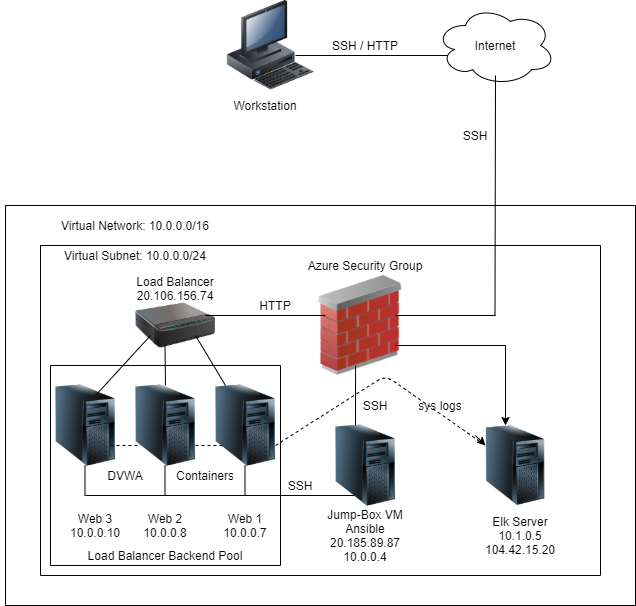

The diagram above was exported from draw.io. Its source (the exported page's mxGraphModel, read from the mxfile embedded in the PNG):
<mxGraphModel dx="2512" dy="800" grid="1" gridSize="10" guides="1" tooltips="1" connect="1" arrows="1" fold="1" page="1" pageScale="1" pageWidth="850" pageHeight="1100" math="0" shadow="0">
  <root>
    <mxCell id="0" />
    <mxCell id="1" parent="0" />
    <mxCell id="oE8MA-tfeFrKzJM7TuIV-1" value="" style="ellipse;shape=cloud;whiteSpace=wrap;html=1;" parent="1" vertex="1">
      <mxGeometry x="430" y="20" width="120" height="80" as="geometry" />
    </mxCell>
    <mxCell id="oE8MA-tfeFrKzJM7TuIV-2" value="" style="swimlane;startSize=0;" parent="1" vertex="1">
      <mxGeometry y="220" width="630" height="400" as="geometry" />
    </mxCell>
    <mxCell id="oE8MA-tfeFrKzJM7TuIV-7" value="Virtual Subnet: 10.0.0.0/24" style="text;html=1;strokeColor=none;fillColor=none;align=center;verticalAlign=middle;whiteSpace=wrap;rounded=0;" parent="oE8MA-tfeFrKzJM7TuIV-2" vertex="1">
      <mxGeometry x="-5" y="40" width="270" height="20" as="geometry" />
    </mxCell>
    <mxCell id="oE8MA-tfeFrKzJM7TuIV-15" value="" style="image;html=1;image=img/lib/clip_art/networking/Firewall_02_128x128.png" parent="oE8MA-tfeFrKzJM7TuIV-2" vertex="1">
      <mxGeometry x="290" y="70" width="130" height="100" as="geometry" />
    </mxCell>
    <mxCell id="oE8MA-tfeFrKzJM7TuIV-16" value="Azure Security Group" style="text;html=1;strokeColor=none;fillColor=none;align=center;verticalAlign=middle;whiteSpace=wrap;rounded=0;" parent="oE8MA-tfeFrKzJM7TuIV-2" vertex="1">
      <mxGeometry x="270" y="50" width="180" height="20" as="geometry" />
    </mxCell>
    <mxCell id="oE8MA-tfeFrKzJM7TuIV-6" value="Virtual Network: 10.0.0.0/16" style="text;html=1;strokeColor=none;fillColor=none;align=center;verticalAlign=middle;whiteSpace=wrap;rounded=0;" parent="oE8MA-tfeFrKzJM7TuIV-2" vertex="1">
      <mxGeometry x="30" y="10" width="200" height="20" as="geometry" />
    </mxCell>
    <mxCell id="oE8MA-tfeFrKzJM7TuIV-18" value="" style="image;html=1;image=img/lib/clip_art/computers/Server_Tower_128x128.png" parent="oE8MA-tfeFrKzJM7TuIV-2" vertex="1">
      <mxGeometry x="50" y="170" width="60" height="100" as="geometry" />
    </mxCell>
    <mxCell id="oE8MA-tfeFrKzJM7TuIV-19" value="" style="image;html=1;image=img/lib/clip_art/computers/Server_Tower_128x128.png" parent="oE8MA-tfeFrKzJM7TuIV-2" vertex="1">
      <mxGeometry x="130" y="170" width="60" height="100" as="geometry" />
    </mxCell>
    <mxCell id="oE8MA-tfeFrKzJM7TuIV-20" value="" style="image;html=1;image=img/lib/clip_art/computers/Server_Tower_128x128.png" parent="oE8MA-tfeFrKzJM7TuIV-2" vertex="1">
      <mxGeometry x="210" y="170" width="60" height="100" as="geometry" />
    </mxCell>
    <mxCell id="oE8MA-tfeFrKzJM7TuIV-22" value="Jump-Box VM&lt;br&gt;Ansible&lt;br&gt;20.185.89.87&lt;br&gt;10.0.0.4" style="text;html=1;strokeColor=none;fillColor=none;align=center;verticalAlign=middle;whiteSpace=wrap;rounded=0;" parent="oE8MA-tfeFrKzJM7TuIV-2" vertex="1">
      <mxGeometry x="315" y="290" width="90" height="80" as="geometry" />
    </mxCell>
    <mxCell id="oE8MA-tfeFrKzJM7TuIV-27" value="" style="endArrow=none;html=1;" parent="oE8MA-tfeFrKzJM7TuIV-2" edge="1">
      <mxGeometry width="50" height="50" relative="1" as="geometry">
        <mxPoint x="80" y="290" as="sourcePoint" />
        <mxPoint x="350" y="290" as="targetPoint" />
        <Array as="points" />
      </mxGeometry>
    </mxCell>
    <mxCell id="oE8MA-tfeFrKzJM7TuIV-32" value="" style="endArrow=none;html=1;" parent="oE8MA-tfeFrKzJM7TuIV-2" edge="1">
      <mxGeometry width="50" height="50" relative="1" as="geometry">
        <mxPoint x="239.5" y="290" as="sourcePoint" />
        <mxPoint x="239.5" y="260" as="targetPoint" />
      </mxGeometry>
    </mxCell>
    <mxCell id="oE8MA-tfeFrKzJM7TuIV-34" value="" style="endArrow=none;html=1;" parent="oE8MA-tfeFrKzJM7TuIV-2" edge="1">
      <mxGeometry width="50" height="50" relative="1" as="geometry">
        <mxPoint x="159.5" y="290" as="sourcePoint" />
        <mxPoint x="159.5" y="260" as="targetPoint" />
      </mxGeometry>
    </mxCell>
    <mxCell id="oE8MA-tfeFrKzJM7TuIV-35" value="" style="endArrow=none;html=1;" parent="oE8MA-tfeFrKzJM7TuIV-2" edge="1">
      <mxGeometry width="50" height="50" relative="1" as="geometry">
        <mxPoint x="79.5" y="290" as="sourcePoint" />
        <mxPoint x="79.5" y="260" as="targetPoint" />
      </mxGeometry>
    </mxCell>
    <mxCell id="oE8MA-tfeFrKzJM7TuIV-36" value="SSH" style="text;html=1;strokeColor=none;fillColor=none;align=center;verticalAlign=middle;whiteSpace=wrap;rounded=0;" parent="oE8MA-tfeFrKzJM7TuIV-2" vertex="1">
      <mxGeometry x="275" y="270" width="40" height="20" as="geometry" />
    </mxCell>
    <mxCell id="oE8MA-tfeFrKzJM7TuIV-39" value="Containers" style="text;html=1;strokeColor=none;fillColor=none;align=center;verticalAlign=middle;whiteSpace=wrap;rounded=0;" parent="oE8MA-tfeFrKzJM7TuIV-2" vertex="1">
      <mxGeometry x="180" y="260" width="40" height="20" as="geometry" />
    </mxCell>
    <mxCell id="oE8MA-tfeFrKzJM7TuIV-40" value="Web 1&lt;br&gt;10.0.0.7" style="text;html=1;strokeColor=none;fillColor=none;align=center;verticalAlign=middle;whiteSpace=wrap;rounded=0;" parent="oE8MA-tfeFrKzJM7TuIV-2" vertex="1">
      <mxGeometry x="220" y="310" width="40" height="20" as="geometry" />
    </mxCell>
    <mxCell id="oE8MA-tfeFrKzJM7TuIV-41" value="Web 2&lt;br&gt;10.0.0.8" style="text;html=1;strokeColor=none;fillColor=none;align=center;verticalAlign=middle;whiteSpace=wrap;rounded=0;" parent="oE8MA-tfeFrKzJM7TuIV-2" vertex="1">
      <mxGeometry x="140" y="310" width="40" height="20" as="geometry" />
    </mxCell>
    <mxCell id="oE8MA-tfeFrKzJM7TuIV-42" value="Web 3&lt;br&gt;10.0.0.10" style="text;html=1;strokeColor=none;fillColor=none;align=center;verticalAlign=middle;whiteSpace=wrap;rounded=0;" parent="oE8MA-tfeFrKzJM7TuIV-2" vertex="1">
      <mxGeometry x="70" y="310" width="40" height="20" as="geometry" />
    </mxCell>
    <mxCell id="oE8MA-tfeFrKzJM7TuIV-43" value="" style="image;html=1;image=img/lib/clip_art/networking/Print_Server_128x128.png" parent="oE8MA-tfeFrKzJM7TuIV-2" vertex="1">
      <mxGeometry x="130" y="80" width="80" height="80" as="geometry" />
    </mxCell>
    <mxCell id="oE8MA-tfeFrKzJM7TuIV-49" value="" style="endArrow=none;html=1;" parent="oE8MA-tfeFrKzJM7TuIV-2" edge="1">
      <mxGeometry width="50" height="50" relative="1" as="geometry">
        <mxPoint x="160" y="180" as="sourcePoint" />
        <mxPoint x="159.5" y="140" as="targetPoint" />
      </mxGeometry>
    </mxCell>
    <mxCell id="oE8MA-tfeFrKzJM7TuIV-51" value="" style="endArrow=none;html=1;" parent="oE8MA-tfeFrKzJM7TuIV-2" edge="1">
      <mxGeometry width="50" height="50" relative="1" as="geometry">
        <mxPoint x="220" y="180" as="sourcePoint" />
        <mxPoint x="190" y="130" as="targetPoint" />
      </mxGeometry>
    </mxCell>
    <mxCell id="oE8MA-tfeFrKzJM7TuIV-44" value="Load Balancer&lt;br&gt;20.106.156.74&lt;br&gt;&lt;br&gt;" style="text;html=1;strokeColor=none;fillColor=none;align=center;verticalAlign=middle;whiteSpace=wrap;rounded=0;" parent="oE8MA-tfeFrKzJM7TuIV-2" vertex="1">
      <mxGeometry x="130" y="80" width="80" height="20" as="geometry" />
    </mxCell>
    <mxCell id="oE8MA-tfeFrKzJM7TuIV-52" value="" style="swimlane;startSize=0;" parent="oE8MA-tfeFrKzJM7TuIV-2" vertex="1">
      <mxGeometry x="45" y="160" width="230" height="200" as="geometry" />
    </mxCell>
    <mxCell id="oE8MA-tfeFrKzJM7TuIV-53" value="Load Balancer Backend Pool" style="text;html=1;strokeColor=none;fillColor=none;align=center;verticalAlign=middle;whiteSpace=wrap;rounded=0;" parent="oE8MA-tfeFrKzJM7TuIV-52" vertex="1">
      <mxGeometry x="30" y="180" width="170" height="20" as="geometry" />
    </mxCell>
    <mxCell id="oE8MA-tfeFrKzJM7TuIV-5" value="" style="swimlane;startSize=0;" parent="oE8MA-tfeFrKzJM7TuIV-2" vertex="1">
      <mxGeometry x="35" y="40" width="560" height="330" as="geometry" />
    </mxCell>
    <mxCell id="oE8MA-tfeFrKzJM7TuIV-26" value="SSH" style="text;html=1;strokeColor=none;fillColor=none;align=center;verticalAlign=middle;whiteSpace=wrap;rounded=0;" parent="oE8MA-tfeFrKzJM7TuIV-5" vertex="1">
      <mxGeometry x="315" y="150" width="40" height="20" as="geometry" />
    </mxCell>
    <mxCell id="oE8MA-tfeFrKzJM7TuIV-46" value="HTTP" style="text;html=1;strokeColor=none;fillColor=none;align=center;verticalAlign=middle;whiteSpace=wrap;rounded=0;" parent="oE8MA-tfeFrKzJM7TuIV-5" vertex="1">
      <mxGeometry x="215" y="50" width="40" height="20" as="geometry" />
    </mxCell>
    <mxCell id="oE8MA-tfeFrKzJM7TuIV-61" value="" style="image;html=1;image=img/lib/clip_art/computers/Server_Tower_128x128.png" parent="oE8MA-tfeFrKzJM7TuIV-5" vertex="1">
      <mxGeometry x="435" y="180" width="80" height="80" as="geometry" />
    </mxCell>
    <mxCell id="oE8MA-tfeFrKzJM7TuIV-66" value="Elk Server&lt;br&gt;10.1.0.5&lt;br&gt;104.42.15.20" style="text;html=1;strokeColor=none;fillColor=none;align=center;verticalAlign=middle;whiteSpace=wrap;rounded=0;" parent="oE8MA-tfeFrKzJM7TuIV-5" vertex="1">
      <mxGeometry x="415" y="265" width="130" height="50" as="geometry" />
    </mxCell>
    <mxCell id="oE8MA-tfeFrKzJM7TuIV-21" value="" style="image;html=1;image=img/lib/clip_art/computers/Server_Tower_128x128.png" parent="oE8MA-tfeFrKzJM7TuIV-5" vertex="1">
      <mxGeometry x="295" y="170" width="60" height="100" as="geometry" />
    </mxCell>
    <mxCell id="oE8MA-tfeFrKzJM7TuIV-70" value="" style="endArrow=none;dashed=1;html=1;" parent="oE8MA-tfeFrKzJM7TuIV-5" edge="1">
      <mxGeometry width="50" height="50" relative="1" as="geometry">
        <mxPoint x="235" y="200" as="sourcePoint" />
        <mxPoint x="445" y="200" as="targetPoint" />
        <Array as="points">
          <mxPoint x="345" y="130" />
        </Array>
      </mxGeometry>
    </mxCell>
    <mxCell id="oE8MA-tfeFrKzJM7TuIV-72" value="" style="endArrow=classic;html=1;" parent="oE8MA-tfeFrKzJM7TuIV-5" edge="1">
      <mxGeometry width="50" height="50" relative="1" as="geometry">
        <mxPoint x="435" y="190" as="sourcePoint" />
        <mxPoint x="445" y="200" as="targetPoint" />
      </mxGeometry>
    </mxCell>
    <mxCell id="oE8MA-tfeFrKzJM7TuIV-74" value="sys logs" style="text;html=1;strokeColor=none;fillColor=none;align=center;verticalAlign=middle;whiteSpace=wrap;rounded=0;" parent="oE8MA-tfeFrKzJM7TuIV-5" vertex="1">
      <mxGeometry x="375" y="150" width="50" height="20" as="geometry" />
    </mxCell>
    <mxCell id="oE8MA-tfeFrKzJM7TuIV-31" style="edgeStyle=orthogonalEdgeStyle;rounded=0;orthogonalLoop=1;jettySize=auto;html=1;exitX=0.5;exitY=1;exitDx=0;exitDy=0;" parent="oE8MA-tfeFrKzJM7TuIV-2" source="oE8MA-tfeFrKzJM7TuIV-5" target="oE8MA-tfeFrKzJM7TuIV-5" edge="1">
      <mxGeometry relative="1" as="geometry" />
    </mxCell>
    <mxCell id="oE8MA-tfeFrKzJM7TuIV-8" value="Internet" style="text;html=1;strokeColor=none;fillColor=none;align=center;verticalAlign=middle;whiteSpace=wrap;rounded=0;" parent="1" vertex="1">
      <mxGeometry x="395" y="50" width="190" height="20" as="geometry" />
    </mxCell>
    <mxCell id="oE8MA-tfeFrKzJM7TuIV-9" value="" style="image;html=1;image=img/lib/clip_art/computers/Workstation_128x128.png" parent="1" vertex="1">
      <mxGeometry x="220" y="15" width="90" height="90" as="geometry" />
    </mxCell>
    <mxCell id="oE8MA-tfeFrKzJM7TuIV-10" value="Workstation" style="text;html=1;strokeColor=none;fillColor=none;align=center;verticalAlign=middle;whiteSpace=wrap;rounded=0;" parent="1" vertex="1">
      <mxGeometry x="170" y="110" width="180" height="20" as="geometry" />
    </mxCell>
    <mxCell id="oE8MA-tfeFrKzJM7TuIV-12" value="" style="endArrow=none;html=1;entryX=0.25;entryY=1;entryDx=0;entryDy=0;" parent="1" target="oE8MA-tfeFrKzJM7TuIV-8" edge="1">
      <mxGeometry width="50" height="50" relative="1" as="geometry">
        <mxPoint x="290" y="70" as="sourcePoint" />
        <mxPoint x="340" y="20" as="targetPoint" />
      </mxGeometry>
    </mxCell>
    <mxCell id="oE8MA-tfeFrKzJM7TuIV-14" value="SSH / HTTP" style="text;html=1;strokeColor=none;fillColor=none;align=center;verticalAlign=middle;whiteSpace=wrap;rounded=0;" parent="1" vertex="1">
      <mxGeometry x="290" y="50" width="140" height="20" as="geometry" />
    </mxCell>
    <mxCell id="oE8MA-tfeFrKzJM7TuIV-24" value="" style="endArrow=none;html=1;entryX=0.462;entryY=0.9;entryDx=0;entryDy=0;entryPerimeter=0;" parent="1" target="oE8MA-tfeFrKzJM7TuIV-15" edge="1">
      <mxGeometry width="50" height="50" relative="1" as="geometry">
        <mxPoint x="350" y="440" as="sourcePoint" />
        <mxPoint x="400" y="410" as="targetPoint" />
      </mxGeometry>
    </mxCell>
    <mxCell id="oE8MA-tfeFrKzJM7TuIV-38" value="DVWA" style="text;html=1;strokeColor=none;fillColor=none;align=center;verticalAlign=middle;whiteSpace=wrap;rounded=0;" parent="1" vertex="1">
      <mxGeometry x="100" y="480" width="40" height="20" as="geometry" />
    </mxCell>
    <mxCell id="oE8MA-tfeFrKzJM7TuIV-50" value="" style="endArrow=none;html=1;" parent="1" edge="1">
      <mxGeometry width="50" height="50" relative="1" as="geometry">
        <mxPoint x="90" y="410" as="sourcePoint" />
        <mxPoint x="145" y="350" as="targetPoint" />
      </mxGeometry>
    </mxCell>
    <mxCell id="oE8MA-tfeFrKzJM7TuIV-55" value="" style="endArrow=none;html=1;" parent="1" edge="1">
      <mxGeometry width="50" height="50" relative="1" as="geometry">
        <mxPoint x="200" y="330" as="sourcePoint" />
        <mxPoint x="320" y="330" as="targetPoint" />
      </mxGeometry>
    </mxCell>
    <mxCell id="oE8MA-tfeFrKzJM7TuIV-59" value="" style="endArrow=none;html=1;" parent="1" edge="1">
      <mxGeometry width="50" height="50" relative="1" as="geometry">
        <mxPoint x="489.5" y="330" as="sourcePoint" />
        <mxPoint x="490" y="90" as="targetPoint" />
      </mxGeometry>
    </mxCell>
    <mxCell id="oE8MA-tfeFrKzJM7TuIV-60" value="" style="endArrow=none;html=1;" parent="1" edge="1">
      <mxGeometry width="50" height="50" relative="1" as="geometry">
        <mxPoint x="390" y="330" as="sourcePoint" />
        <mxPoint x="490" y="330" as="targetPoint" />
      </mxGeometry>
    </mxCell>
    <mxCell id="oE8MA-tfeFrKzJM7TuIV-62" value="" style="endArrow=none;html=1;" parent="1" edge="1">
      <mxGeometry width="50" height="50" relative="1" as="geometry">
        <mxPoint x="390" y="360" as="sourcePoint" />
        <mxPoint x="500" y="360" as="targetPoint" />
      </mxGeometry>
    </mxCell>
    <mxCell id="oE8MA-tfeFrKzJM7TuIV-65" value="" style="endArrow=classic;html=1;" parent="1" edge="1">
      <mxGeometry width="50" height="50" relative="1" as="geometry">
        <mxPoint x="500" y="360" as="sourcePoint" />
        <mxPoint x="500" y="440" as="targetPoint" />
      </mxGeometry>
    </mxCell>
    <mxCell id="oE8MA-tfeFrKzJM7TuIV-67" value="" style="endArrow=none;dashed=1;html=1;" parent="1" edge="1">
      <mxGeometry width="50" height="50" relative="1" as="geometry">
        <mxPoint x="105" y="460" as="sourcePoint" />
        <mxPoint x="135" y="460" as="targetPoint" />
      </mxGeometry>
    </mxCell>
    <mxCell id="oE8MA-tfeFrKzJM7TuIV-68" value="" style="endArrow=none;dashed=1;html=1;" parent="1" edge="1">
      <mxGeometry width="50" height="50" relative="1" as="geometry">
        <mxPoint x="190" y="460" as="sourcePoint" />
        <mxPoint x="220" y="460" as="targetPoint" />
      </mxGeometry>
    </mxCell>
    <mxCell id="BAIReOL2-fcM02cnjI1k-1" value="SSH" style="text;html=1;strokeColor=none;fillColor=none;align=center;verticalAlign=middle;whiteSpace=wrap;rounded=0;" vertex="1" parent="1">
      <mxGeometry x="450" y="140" width="40" height="20" as="geometry" />
    </mxCell>
  </root>
</mxGraphModel>